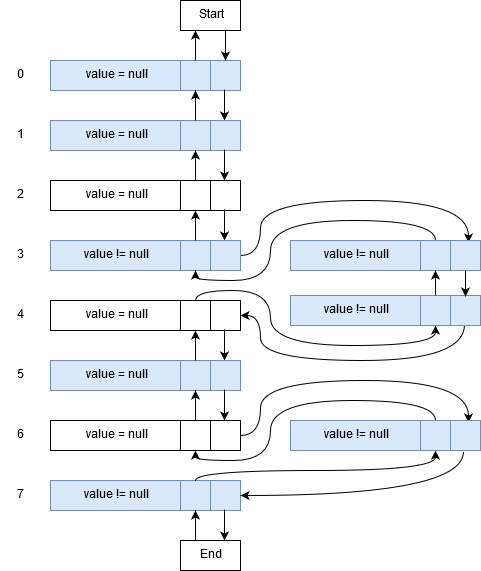

The diagram above was exported from draw.io. Its source (the exported page's mxGraphModel, read from the mxfile embedded in the PNG):
<mxGraphModel dx="1010" dy="617" grid="1" gridSize="10" guides="1" tooltips="1" connect="1" arrows="1" fold="1" page="1" pageScale="1" pageWidth="850" pageHeight="1100" math="0" shadow="0">
  <root>
    <mxCell id="0" />
    <mxCell id="1" parent="0" />
    <mxCell id="2" value="" style="rounded=0;whiteSpace=wrap;html=1;fillColor=#dae8fc;strokeColor=#6c8ebf;" vertex="1" parent="1">
      <mxGeometry x="1410" y="195" width="190" height="30" as="geometry" />
    </mxCell>
    <mxCell id="3" value="" style="rounded=0;whiteSpace=wrap;html=1;fillColor=#dae8fc;strokeColor=#6c8ebf;" vertex="1" parent="1">
      <mxGeometry x="1540" y="195" width="30" height="30" as="geometry" />
    </mxCell>
    <mxCell id="4" value="" style="endArrow=classic;html=1;exitX=0.5;exitY=0;exitDx=0;exitDy=0;" edge="1" source="3" parent="1">
      <mxGeometry width="50" height="50" relative="1" as="geometry">
        <mxPoint x="1560" y="205" as="sourcePoint" />
        <mxPoint x="1555" y="165" as="targetPoint" />
      </mxGeometry>
    </mxCell>
    <mxCell id="5" value="" style="endArrow=classic;html=1;exitX=0.916;exitY=0.967;exitDx=0;exitDy=0;exitPerimeter=0;" edge="1" source="2" parent="1">
      <mxGeometry width="50" height="50" relative="1" as="geometry">
        <mxPoint x="1560" y="275" as="sourcePoint" />
        <mxPoint x="1584" y="255" as="targetPoint" />
      </mxGeometry>
    </mxCell>
    <mxCell id="6" value="0" style="text;html=1;strokeColor=none;fillColor=none;align=center;verticalAlign=middle;whiteSpace=wrap;rounded=0;" vertex="1" parent="1">
      <mxGeometry x="1360" y="200" width="40" height="20" as="geometry" />
    </mxCell>
    <mxCell id="7" value="value = null" style="text;html=1;strokeColor=none;fillColor=none;align=center;verticalAlign=middle;whiteSpace=wrap;rounded=0;" vertex="1" parent="1">
      <mxGeometry x="1430" y="200" width="90" height="20" as="geometry" />
    </mxCell>
    <mxCell id="8" value="" style="rounded=0;whiteSpace=wrap;html=1;fillColor=#dae8fc;strokeColor=#6c8ebf;" vertex="1" parent="1">
      <mxGeometry x="1410" y="255" width="190" height="30" as="geometry" />
    </mxCell>
    <mxCell id="9" value="" style="rounded=0;whiteSpace=wrap;html=1;fillColor=#dae8fc;strokeColor=#6c8ebf;" vertex="1" parent="1">
      <mxGeometry x="1540" y="255" width="30" height="30" as="geometry" />
    </mxCell>
    <mxCell id="10" value="" style="endArrow=classic;html=1;exitX=0.5;exitY=0;exitDx=0;exitDy=0;" edge="1" source="9" parent="1">
      <mxGeometry width="50" height="50" relative="1" as="geometry">
        <mxPoint x="1560" y="265" as="sourcePoint" />
        <mxPoint x="1555" y="225" as="targetPoint" />
      </mxGeometry>
    </mxCell>
    <mxCell id="11" value="" style="endArrow=classic;html=1;exitX=0.916;exitY=0.967;exitDx=0;exitDy=0;exitPerimeter=0;" edge="1" source="8" parent="1">
      <mxGeometry width="50" height="50" relative="1" as="geometry">
        <mxPoint x="1560" y="335" as="sourcePoint" />
        <mxPoint x="1584" y="315" as="targetPoint" />
      </mxGeometry>
    </mxCell>
    <mxCell id="12" value="1" style="text;html=1;strokeColor=none;fillColor=none;align=center;verticalAlign=middle;whiteSpace=wrap;rounded=0;" vertex="1" parent="1">
      <mxGeometry x="1360" y="260" width="40" height="20" as="geometry" />
    </mxCell>
    <mxCell id="13" value="value = null" style="text;html=1;strokeColor=none;fillColor=none;align=center;verticalAlign=middle;whiteSpace=wrap;rounded=0;" vertex="1" parent="1">
      <mxGeometry x="1430" y="260" width="90" height="20" as="geometry" />
    </mxCell>
    <mxCell id="14" value="" style="rounded=0;whiteSpace=wrap;html=1;" vertex="1" parent="1">
      <mxGeometry x="1410" y="315" width="190" height="30" as="geometry" />
    </mxCell>
    <mxCell id="15" value="" style="rounded=0;whiteSpace=wrap;html=1;" vertex="1" parent="1">
      <mxGeometry x="1540" y="315" width="30" height="30" as="geometry" />
    </mxCell>
    <mxCell id="16" value="" style="endArrow=classic;html=1;exitX=0.5;exitY=0;exitDx=0;exitDy=0;" edge="1" source="15" parent="1">
      <mxGeometry width="50" height="50" relative="1" as="geometry">
        <mxPoint x="1560" y="325" as="sourcePoint" />
        <mxPoint x="1555" y="285" as="targetPoint" />
      </mxGeometry>
    </mxCell>
    <mxCell id="17" value="" style="endArrow=classic;html=1;exitX=0.916;exitY=0.967;exitDx=0;exitDy=0;exitPerimeter=0;" edge="1" source="14" parent="1">
      <mxGeometry width="50" height="50" relative="1" as="geometry">
        <mxPoint x="1560" y="395" as="sourcePoint" />
        <mxPoint x="1584" y="375" as="targetPoint" />
      </mxGeometry>
    </mxCell>
    <mxCell id="18" value="2" style="text;html=1;strokeColor=none;fillColor=none;align=center;verticalAlign=middle;whiteSpace=wrap;rounded=0;" vertex="1" parent="1">
      <mxGeometry x="1360" y="320" width="40" height="20" as="geometry" />
    </mxCell>
    <mxCell id="19" value="value = null" style="text;html=1;strokeColor=none;fillColor=none;align=center;verticalAlign=middle;whiteSpace=wrap;rounded=0;" vertex="1" parent="1">
      <mxGeometry x="1430" y="320" width="90" height="20" as="geometry" />
    </mxCell>
    <mxCell id="20" style="edgeStyle=orthogonalEdgeStyle;rounded=0;orthogonalLoop=1;jettySize=auto;html=1;curved=1;exitX=1;exitY=0.5;exitDx=0;exitDy=0;entryX=0.936;entryY=0.052;entryDx=0;entryDy=0;entryPerimeter=0;" edge="1" source="21" target="52" parent="1">
      <mxGeometry relative="1" as="geometry">
        <mxPoint x="1828" y="372" as="targetPoint" />
        <mxPoint x="1610" y="390" as="sourcePoint" />
        <Array as="points">
          <mxPoint x="1620" y="390" />
          <mxPoint x="1620" y="335" />
          <mxPoint x="1828" y="335" />
        </Array>
      </mxGeometry>
    </mxCell>
    <mxCell id="21" value="" style="rounded=0;whiteSpace=wrap;html=1;fillColor=#dae8fc;strokeColor=#6c8ebf;" vertex="1" parent="1">
      <mxGeometry x="1410" y="375" width="190" height="30" as="geometry" />
    </mxCell>
    <mxCell id="22" value="" style="rounded=0;whiteSpace=wrap;html=1;fillColor=#dae8fc;strokeColor=#6c8ebf;" vertex="1" parent="1">
      <mxGeometry x="1540" y="375" width="30" height="30" as="geometry" />
    </mxCell>
    <mxCell id="23" value="" style="endArrow=classic;html=1;exitX=0.5;exitY=0;exitDx=0;exitDy=0;" edge="1" source="22" parent="1">
      <mxGeometry width="50" height="50" relative="1" as="geometry">
        <mxPoint x="1560" y="385" as="sourcePoint" />
        <mxPoint x="1555" y="345" as="targetPoint" />
      </mxGeometry>
    </mxCell>
    <mxCell id="24" value="3" style="text;html=1;strokeColor=none;fillColor=none;align=center;verticalAlign=middle;whiteSpace=wrap;rounded=0;" vertex="1" parent="1">
      <mxGeometry x="1360" y="380" width="40" height="20" as="geometry" />
    </mxCell>
    <mxCell id="25" value="value != null" style="text;html=1;strokeColor=none;fillColor=none;align=center;verticalAlign=middle;whiteSpace=wrap;rounded=0;" vertex="1" parent="1">
      <mxGeometry x="1430" y="380" width="90" height="20" as="geometry" />
    </mxCell>
    <mxCell id="26" value="" style="rounded=0;whiteSpace=wrap;html=1;" vertex="1" parent="1">
      <mxGeometry x="1410" y="435" width="190" height="30" as="geometry" />
    </mxCell>
    <mxCell id="27" style="edgeStyle=orthogonalEdgeStyle;curved=1;rounded=0;orthogonalLoop=1;jettySize=auto;html=1;entryX=0.5;entryY=1;entryDx=0;entryDy=0;" edge="1" source="28" target="58" parent="1">
      <mxGeometry relative="1" as="geometry">
        <Array as="points">
          <mxPoint x="1555" y="425" />
          <mxPoint x="1630" y="425" />
          <mxPoint x="1630" y="480" />
          <mxPoint x="1795" y="480" />
        </Array>
      </mxGeometry>
    </mxCell>
    <mxCell id="28" value="" style="rounded=0;whiteSpace=wrap;html=1;" vertex="1" parent="1">
      <mxGeometry x="1540" y="435" width="30" height="30" as="geometry" />
    </mxCell>
    <mxCell id="29" value="" style="endArrow=classic;html=1;exitX=0.916;exitY=0.967;exitDx=0;exitDy=0;exitPerimeter=0;" edge="1" source="26" parent="1">
      <mxGeometry width="50" height="50" relative="1" as="geometry">
        <mxPoint x="1560" y="515" as="sourcePoint" />
        <mxPoint x="1584" y="495" as="targetPoint" />
      </mxGeometry>
    </mxCell>
    <mxCell id="30" value="4" style="text;html=1;strokeColor=none;fillColor=none;align=center;verticalAlign=middle;whiteSpace=wrap;rounded=0;" vertex="1" parent="1">
      <mxGeometry x="1360" y="440" width="40" height="20" as="geometry" />
    </mxCell>
    <mxCell id="31" value="value = null" style="text;html=1;strokeColor=none;fillColor=none;align=center;verticalAlign=middle;whiteSpace=wrap;rounded=0;" vertex="1" parent="1">
      <mxGeometry x="1430" y="440" width="90" height="20" as="geometry" />
    </mxCell>
    <mxCell id="32" value="" style="rounded=0;whiteSpace=wrap;html=1;fillColor=#dae8fc;strokeColor=#6c8ebf;" vertex="1" parent="1">
      <mxGeometry x="1410" y="495" width="190" height="30" as="geometry" />
    </mxCell>
    <mxCell id="33" value="" style="rounded=0;whiteSpace=wrap;html=1;fillColor=#dae8fc;strokeColor=#6c8ebf;" vertex="1" parent="1">
      <mxGeometry x="1540" y="495" width="30" height="30" as="geometry" />
    </mxCell>
    <mxCell id="34" value="" style="endArrow=classic;html=1;exitX=0.5;exitY=0;exitDx=0;exitDy=0;" edge="1" source="33" parent="1">
      <mxGeometry width="50" height="50" relative="1" as="geometry">
        <mxPoint x="1560" y="505" as="sourcePoint" />
        <mxPoint x="1555" y="465" as="targetPoint" />
      </mxGeometry>
    </mxCell>
    <mxCell id="35" value="" style="endArrow=classic;html=1;exitX=0.916;exitY=0.967;exitDx=0;exitDy=0;exitPerimeter=0;" edge="1" source="32" parent="1">
      <mxGeometry width="50" height="50" relative="1" as="geometry">
        <mxPoint x="1560" y="575" as="sourcePoint" />
        <mxPoint x="1584" y="555" as="targetPoint" />
      </mxGeometry>
    </mxCell>
    <mxCell id="36" value="5" style="text;html=1;strokeColor=none;fillColor=none;align=center;verticalAlign=middle;whiteSpace=wrap;rounded=0;" vertex="1" parent="1">
      <mxGeometry x="1360" y="500" width="40" height="20" as="geometry" />
    </mxCell>
    <mxCell id="37" value="value = null" style="text;html=1;strokeColor=none;fillColor=none;align=center;verticalAlign=middle;whiteSpace=wrap;rounded=0;" vertex="1" parent="1">
      <mxGeometry x="1430" y="500" width="90" height="20" as="geometry" />
    </mxCell>
    <mxCell id="38" value="" style="rounded=0;whiteSpace=wrap;html=1;" vertex="1" parent="1">
      <mxGeometry x="1410" y="555" width="190" height="30" as="geometry" />
    </mxCell>
    <mxCell id="39" value="" style="rounded=0;whiteSpace=wrap;html=1;" vertex="1" parent="1">
      <mxGeometry x="1540" y="555" width="30" height="30" as="geometry" />
    </mxCell>
    <mxCell id="40" value="" style="endArrow=classic;html=1;exitX=0.5;exitY=0;exitDx=0;exitDy=0;" edge="1" source="39" parent="1">
      <mxGeometry width="50" height="50" relative="1" as="geometry">
        <mxPoint x="1560" y="565" as="sourcePoint" />
        <mxPoint x="1555" y="525" as="targetPoint" />
      </mxGeometry>
    </mxCell>
    <mxCell id="41" value="6" style="text;html=1;strokeColor=none;fillColor=none;align=center;verticalAlign=middle;whiteSpace=wrap;rounded=0;" vertex="1" parent="1">
      <mxGeometry x="1360" y="560" width="40" height="20" as="geometry" />
    </mxCell>
    <mxCell id="42" value="value = null" style="text;html=1;strokeColor=none;fillColor=none;align=center;verticalAlign=middle;whiteSpace=wrap;rounded=0;" vertex="1" parent="1">
      <mxGeometry x="1430" y="560" width="90" height="20" as="geometry" />
    </mxCell>
    <mxCell id="43" value="" style="rounded=0;whiteSpace=wrap;html=1;fillColor=#dae8fc;strokeColor=#6c8ebf;" vertex="1" parent="1">
      <mxGeometry x="1410" y="615" width="190" height="30" as="geometry" />
    </mxCell>
    <mxCell id="44" value="" style="rounded=0;whiteSpace=wrap;html=1;fillColor=#dae8fc;strokeColor=#6c8ebf;" vertex="1" parent="1">
      <mxGeometry x="1540" y="615" width="30" height="30" as="geometry" />
    </mxCell>
    <mxCell id="45" value="" style="endArrow=classic;html=1;exitX=0.916;exitY=0.967;exitDx=0;exitDy=0;exitPerimeter=0;" edge="1" source="43" parent="1">
      <mxGeometry width="50" height="50" relative="1" as="geometry">
        <mxPoint x="1560" y="695" as="sourcePoint" />
        <mxPoint x="1584" y="675.0000000000002" as="targetPoint" />
      </mxGeometry>
    </mxCell>
    <mxCell id="46" value="7" style="text;html=1;strokeColor=none;fillColor=none;align=center;verticalAlign=middle;whiteSpace=wrap;rounded=0;" vertex="1" parent="1">
      <mxGeometry x="1360" y="620" width="40" height="20" as="geometry" />
    </mxCell>
    <mxCell id="47" value="value != null" style="text;html=1;strokeColor=none;fillColor=none;align=center;verticalAlign=middle;whiteSpace=wrap;rounded=0;" vertex="1" parent="1">
      <mxGeometry x="1430" y="620" width="90" height="20" as="geometry" />
    </mxCell>
    <mxCell id="48" value="End" style="rounded=0;whiteSpace=wrap;html=1;" vertex="1" parent="1">
      <mxGeometry x="1540" y="675" width="60" height="30" as="geometry" />
    </mxCell>
    <mxCell id="49" value="" style="endArrow=classic;html=1;exitX=0.25;exitY=0;exitDx=0;exitDy=0;entryX=0.5;entryY=1;entryDx=0;entryDy=0;" edge="1" source="48" target="44" parent="1">
      <mxGeometry width="50" height="50" relative="1" as="geometry">
        <mxPoint x="1565" y="205" as="sourcePoint" />
        <mxPoint x="1565" y="175" as="targetPoint" />
      </mxGeometry>
    </mxCell>
    <mxCell id="50" value="Start" style="rounded=0;whiteSpace=wrap;html=1;" vertex="1" parent="1">
      <mxGeometry x="1540" y="135" width="60" height="30" as="geometry" />
    </mxCell>
    <mxCell id="51" value="" style="endArrow=classic;html=1;exitX=0.75;exitY=1;exitDx=0;exitDy=0;" edge="1" source="50" parent="1">
      <mxGeometry width="50" height="50" relative="1" as="geometry">
        <mxPoint x="1594" y="654" as="sourcePoint" />
        <mxPoint x="1585" y="195" as="targetPoint" />
      </mxGeometry>
    </mxCell>
    <mxCell id="52" value="" style="rounded=0;whiteSpace=wrap;html=1;fillColor=#dae8fc;strokeColor=#6c8ebf;" vertex="1" parent="1">
      <mxGeometry x="1650" y="375" width="190" height="30" as="geometry" />
    </mxCell>
    <mxCell id="53" style="edgeStyle=orthogonalEdgeStyle;curved=1;rounded=0;orthogonalLoop=1;jettySize=auto;html=1;entryX=0.5;entryY=1;entryDx=0;entryDy=0;" edge="1" source="54" target="22" parent="1">
      <mxGeometry relative="1" as="geometry">
        <Array as="points">
          <mxPoint x="1795" y="355" />
          <mxPoint x="1630" y="355" />
          <mxPoint x="1630" y="415" />
          <mxPoint x="1555" y="415" />
        </Array>
      </mxGeometry>
    </mxCell>
    <mxCell id="54" value="" style="rounded=0;whiteSpace=wrap;html=1;fillColor=#dae8fc;strokeColor=#6c8ebf;" vertex="1" parent="1">
      <mxGeometry x="1780" y="375" width="30" height="30" as="geometry" />
    </mxCell>
    <mxCell id="55" value="value != null" style="text;html=1;strokeColor=none;fillColor=none;align=center;verticalAlign=middle;whiteSpace=wrap;rounded=0;" vertex="1" parent="1">
      <mxGeometry x="1670" y="380" width="90" height="20" as="geometry" />
    </mxCell>
    <mxCell id="56" style="edgeStyle=orthogonalEdgeStyle;curved=1;rounded=0;orthogonalLoop=1;jettySize=auto;html=1;entryX=1;entryY=0.5;entryDx=0;entryDy=0;exitX=0.918;exitY=0.981;exitDx=0;exitDy=0;exitPerimeter=0;" edge="1" source="57" target="26" parent="1">
      <mxGeometry relative="1" as="geometry">
        <Array as="points">
          <mxPoint x="1824" y="495" />
          <mxPoint x="1620" y="495" />
          <mxPoint x="1620" y="450" />
        </Array>
      </mxGeometry>
    </mxCell>
    <mxCell id="57" value="" style="rounded=0;whiteSpace=wrap;html=1;fillColor=#dae8fc;strokeColor=#6c8ebf;" vertex="1" parent="1">
      <mxGeometry x="1650" y="430" width="190" height="30" as="geometry" />
    </mxCell>
    <mxCell id="58" value="" style="rounded=0;whiteSpace=wrap;html=1;fillColor=#dae8fc;strokeColor=#6c8ebf;" vertex="1" parent="1">
      <mxGeometry x="1780" y="430" width="30" height="30" as="geometry" />
    </mxCell>
    <mxCell id="59" value="value != null" style="text;html=1;strokeColor=none;fillColor=none;align=center;verticalAlign=middle;whiteSpace=wrap;rounded=0;" vertex="1" parent="1">
      <mxGeometry x="1670" y="435" width="90" height="20" as="geometry" />
    </mxCell>
    <mxCell id="60" value="" style="endArrow=classic;html=1;exitX=0.921;exitY=0.986;exitDx=0;exitDy=0;exitPerimeter=0;entryX=0.921;entryY=0.048;entryDx=0;entryDy=0;entryPerimeter=0;" edge="1" source="52" target="57" parent="1">
      <mxGeometry width="50" height="50" relative="1" as="geometry">
        <mxPoint x="1593.857142857143" y="354" as="sourcePoint" />
        <mxPoint x="1594" y="385" as="targetPoint" />
      </mxGeometry>
    </mxCell>
    <mxCell id="61" value="" style="endArrow=classic;html=1;exitX=0.5;exitY=0;exitDx=0;exitDy=0;entryX=0.5;entryY=1;entryDx=0;entryDy=0;" edge="1" source="58" target="54" parent="1">
      <mxGeometry width="50" height="50" relative="1" as="geometry">
        <mxPoint x="1565.2857142857142" y="384.8571428571429" as="sourcePoint" />
        <mxPoint x="1565" y="355" as="targetPoint" />
      </mxGeometry>
    </mxCell>
    <mxCell id="62" style="edgeStyle=orthogonalEdgeStyle;rounded=0;orthogonalLoop=1;jettySize=auto;html=1;curved=1;exitX=1;exitY=0.5;exitDx=0;exitDy=0;entryX=0.936;entryY=0.052;entryDx=0;entryDy=0;entryPerimeter=0;" edge="1" target="63" parent="1">
      <mxGeometry relative="1" as="geometry">
        <mxPoint x="1828" y="552" as="targetPoint" />
        <mxPoint x="1600" y="570" as="sourcePoint" />
        <Array as="points">
          <mxPoint x="1620" y="570" />
          <mxPoint x="1620" y="515" />
          <mxPoint x="1828" y="515" />
        </Array>
      </mxGeometry>
    </mxCell>
    <mxCell id="63" value="" style="rounded=0;whiteSpace=wrap;html=1;fillColor=#dae8fc;strokeColor=#6c8ebf;" vertex="1" parent="1">
      <mxGeometry x="1650" y="555" width="190" height="30" as="geometry" />
    </mxCell>
    <mxCell id="64" style="edgeStyle=orthogonalEdgeStyle;curved=1;rounded=0;orthogonalLoop=1;jettySize=auto;html=1;entryX=0.5;entryY=1;entryDx=0;entryDy=0;" edge="1" parent="1">
      <mxGeometry relative="1" as="geometry">
        <Array as="points">
          <mxPoint x="1795" y="535" />
          <mxPoint x="1630" y="535" />
          <mxPoint x="1630" y="595" />
          <mxPoint x="1555" y="595" />
        </Array>
        <mxPoint x="1795" y="555" as="sourcePoint" />
        <mxPoint x="1555" y="585" as="targetPoint" />
      </mxGeometry>
    </mxCell>
    <mxCell id="65" style="edgeStyle=orthogonalEdgeStyle;curved=1;rounded=0;orthogonalLoop=1;jettySize=auto;html=1;entryX=0.5;entryY=1;entryDx=0;entryDy=0;" edge="1" target="67" parent="1">
      <mxGeometry relative="1" as="geometry">
        <Array as="points">
          <mxPoint x="1555" y="605" />
          <mxPoint x="1795" y="605" />
        </Array>
        <mxPoint x="1555" y="615" as="sourcePoint" />
        <mxPoint x="1794.7241379310344" y="640.2068965517242" as="targetPoint" />
      </mxGeometry>
    </mxCell>
    <mxCell id="66" value="" style="rounded=0;whiteSpace=wrap;html=1;fillColor=#dae8fc;strokeColor=#6c8ebf;" vertex="1" parent="1">
      <mxGeometry x="1650" y="555" width="190" height="30" as="geometry" />
    </mxCell>
    <mxCell id="67" value="" style="rounded=0;whiteSpace=wrap;html=1;fillColor=#dae8fc;strokeColor=#6c8ebf;" vertex="1" parent="1">
      <mxGeometry x="1780" y="555" width="30" height="30" as="geometry" />
    </mxCell>
    <mxCell id="68" value="value != null" style="text;html=1;strokeColor=none;fillColor=none;align=center;verticalAlign=middle;whiteSpace=wrap;rounded=0;" vertex="1" parent="1">
      <mxGeometry x="1670" y="560" width="90" height="20" as="geometry" />
    </mxCell>
    <mxCell id="69" value="" style="endArrow=classic;html=1;exitX=0.912;exitY=1.033;exitDx=0;exitDy=0;exitPerimeter=0;entryX=1;entryY=0.5;entryDx=0;entryDy=0;edgeStyle=orthogonalEdgeStyle;curved=1;" edge="1" source="66" target="43" parent="1">
      <mxGeometry width="50" height="50" relative="1" as="geometry">
        <mxPoint x="1710" y="710" as="sourcePoint" />
        <mxPoint x="1760" y="660" as="targetPoint" />
        <Array as="points">
          <mxPoint x="1823" y="630" />
        </Array>
      </mxGeometry>
    </mxCell>
  </root>
</mxGraphModel>